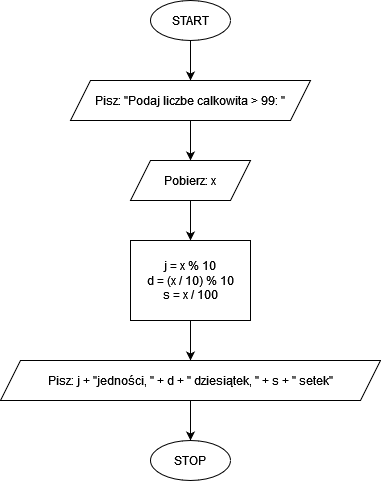

The diagram above was exported from draw.io. Its source (the exported page's mxGraphModel, read from the mxfile embedded in the PNG):
<mxGraphModel dx="2272" dy="752" grid="1" gridSize="10" guides="1" tooltips="1" connect="1" arrows="1" fold="1" page="1" pageScale="1" pageWidth="850" pageHeight="1100" math="0" shadow="0">
  <root>
    <mxCell id="0" />
    <mxCell id="1" parent="0" />
    <mxCell id="mRbpDTTNh7qjeGm3WHor-3" value="" style="edgeStyle=orthogonalEdgeStyle;rounded=0;orthogonalLoop=1;jettySize=auto;html=1;" edge="1" parent="1" source="mRbpDTTNh7qjeGm3WHor-1" target="mRbpDTTNh7qjeGm3WHor-2">
      <mxGeometry relative="1" as="geometry" />
    </mxCell>
    <mxCell id="mRbpDTTNh7qjeGm3WHor-1" value="START" style="ellipse;whiteSpace=wrap;html=1;" vertex="1" parent="1">
      <mxGeometry width="80" height="40" as="geometry" />
    </mxCell>
    <mxCell id="mRbpDTTNh7qjeGm3WHor-5" value="" style="edgeStyle=orthogonalEdgeStyle;rounded=0;orthogonalLoop=1;jettySize=auto;html=1;" edge="1" parent="1" source="mRbpDTTNh7qjeGm3WHor-2" target="mRbpDTTNh7qjeGm3WHor-4">
      <mxGeometry relative="1" as="geometry" />
    </mxCell>
    <mxCell id="mRbpDTTNh7qjeGm3WHor-2" value="Pisz: &quot;Podaj liczbe calkowita &amp;gt; 99: &quot;" style="shape=parallelogram;perimeter=parallelogramPerimeter;whiteSpace=wrap;html=1;fixedSize=1;" vertex="1" parent="1">
      <mxGeometry x="-80" y="80" width="240" height="40" as="geometry" />
    </mxCell>
    <mxCell id="mRbpDTTNh7qjeGm3WHor-7" value="" style="edgeStyle=orthogonalEdgeStyle;rounded=0;orthogonalLoop=1;jettySize=auto;html=1;" edge="1" parent="1" source="mRbpDTTNh7qjeGm3WHor-4" target="mRbpDTTNh7qjeGm3WHor-6">
      <mxGeometry relative="1" as="geometry" />
    </mxCell>
    <mxCell id="mRbpDTTNh7qjeGm3WHor-4" value="Pobierz: x" style="shape=parallelogram;perimeter=parallelogramPerimeter;whiteSpace=wrap;html=1;fixedSize=1;" vertex="1" parent="1">
      <mxGeometry x="-20" y="160" width="120" height="40" as="geometry" />
    </mxCell>
    <mxCell id="mRbpDTTNh7qjeGm3WHor-9" value="" style="edgeStyle=orthogonalEdgeStyle;rounded=0;orthogonalLoop=1;jettySize=auto;html=1;" edge="1" parent="1" source="mRbpDTTNh7qjeGm3WHor-6" target="mRbpDTTNh7qjeGm3WHor-8">
      <mxGeometry relative="1" as="geometry" />
    </mxCell>
    <mxCell id="mRbpDTTNh7qjeGm3WHor-6" value="&lt;div&gt;j = x % 10&lt;/div&gt;&lt;div&gt;d = (x / 10) % 10&lt;/div&gt;&lt;div&gt;s = x / 100&lt;/div&gt;" style="whiteSpace=wrap;html=1;" vertex="1" parent="1">
      <mxGeometry x="-20" y="240" width="120" height="80" as="geometry" />
    </mxCell>
    <mxCell id="mRbpDTTNh7qjeGm3WHor-11" value="" style="edgeStyle=orthogonalEdgeStyle;rounded=0;orthogonalLoop=1;jettySize=auto;html=1;" edge="1" parent="1" source="mRbpDTTNh7qjeGm3WHor-8" target="mRbpDTTNh7qjeGm3WHor-10">
      <mxGeometry relative="1" as="geometry" />
    </mxCell>
    <mxCell id="mRbpDTTNh7qjeGm3WHor-8" value="&lt;div&gt;Pisz: j + &quot;jedności, &quot; + d + &quot; dziesiątek, &quot; + s + &quot; setek&quot;&lt;/div&gt;" style="shape=parallelogram;perimeter=parallelogramPerimeter;whiteSpace=wrap;html=1;fixedSize=1;" vertex="1" parent="1">
      <mxGeometry x="-150" y="360" width="380" height="40" as="geometry" />
    </mxCell>
    <mxCell id="mRbpDTTNh7qjeGm3WHor-10" value="STOP" style="ellipse;whiteSpace=wrap;html=1;" vertex="1" parent="1">
      <mxGeometry y="440" width="80" height="40" as="geometry" />
    </mxCell>
  </root>
</mxGraphModel>